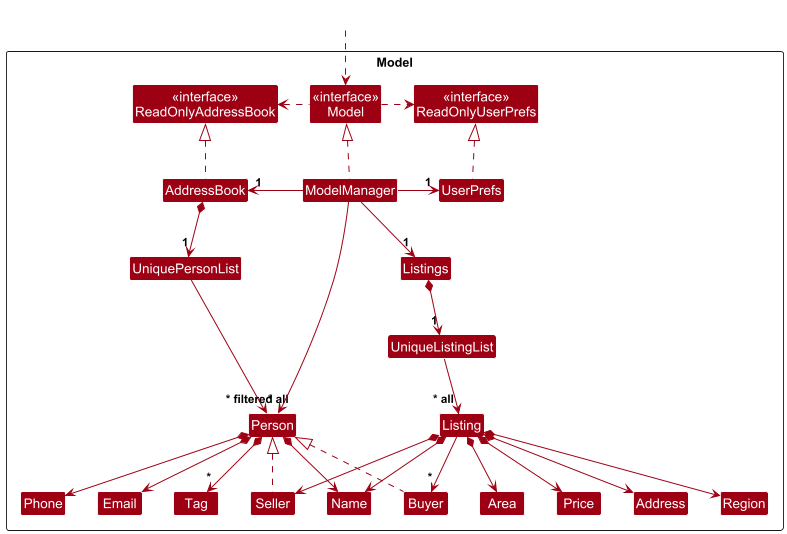

The diagram above was rendered by PlantUML. Its source (embedded in the PNG):
@startuml
!include style.puml
skinparam arrowThickness 1.1
skinparam arrowColor MODEL_COLOR
skinparam classBackgroundColor MODEL_COLOR

Package Model as ModelPackage <<Rectangle>>{
Class "<<interface>>\nReadOnlyAddressBook" as ReadOnlyAddressBook
Class "<<interface>>\nReadOnlyUserPrefs" as ReadOnlyUserPrefs
Class "<<interface>>\nModel" as Model
Class AddressBook
Class ModelManager
Class UserPrefs
Class Listings

Class UniquePersonList
Class Person
Class Email
Class Name
Class Phone
Class Tag
Class Buyer
Class Seller
Class UniqueListingList
Class Region
Class Area
Class Price
Class Listing
Class Address
Class Name

Class I #FFFFFF
}

Class HiddenOutside #FFFFFF
HiddenOutside ..> Model

AddressBook .up.|> ReadOnlyAddressBook

ModelManager .up.|> Model
Model .right.> ReadOnlyUserPrefs
Model .left.> ReadOnlyAddressBook
ModelManager -left-> "1" AddressBook
ModelManager -right-> "1" UserPrefs
ModelManager -down-> "1" Listings

UserPrefs .up.|> ReadOnlyUserPrefs
Seller .up.|> Person
Buyer .up.|> Person

AddressBook *--> "1" UniquePersonList
Listings *--> "1" UniqueListingList
UniquePersonList --> "~* all" Person
UniqueListingList --> "~* all" Listing
Person *--> Name
Person *--> Phone
Person *--> Email
Person *--> "*" Tag
Listing *--> Name
Listing *--> Address
Listing *--> Price
Listing *--> Area
Listing *--> Region
Listing --> "*" Buyer
Listing *--> Seller

Person -[hidden]up--> I
UniquePersonList -[hidden]right-> I

Name -[hidden]left-> Address
Address -[hidden]left-> Seller

Name -[hidden]right-> Phone
Phone -[hidden]right-> Email

ModelManager --> "~* filtered" Person
@enduml